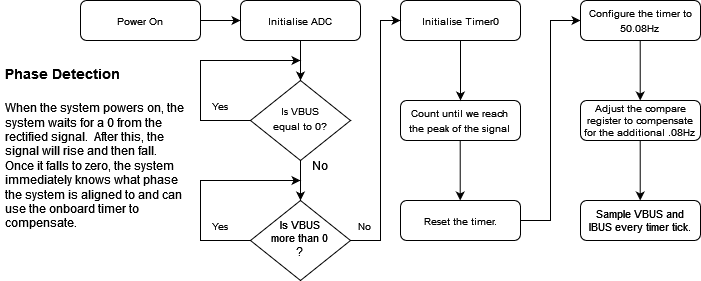

The diagram above was exported from draw.io. Its source (the exported page's mxGraphModel, read from the mxfile embedded in the PNG):
<mxGraphModel dx="1185" dy="653" grid="1" gridSize="10" guides="1" tooltips="1" connect="1" arrows="1" fold="1" page="1" pageScale="1" pageWidth="827" pageHeight="1169" math="0" shadow="0">
  <root>
    <mxCell id="WIyWlLk6GJQsqaUBKTNV-0" />
    <mxCell id="WIyWlLk6GJQsqaUBKTNV-1" parent="WIyWlLk6GJQsqaUBKTNV-0" />
    <mxCell id="WIyWlLk6GJQsqaUBKTNV-3" value="&lt;font style=&quot;font-size: 11px;&quot;&gt;&lt;font style=&quot;font-size: 10px;&quot;&gt;Power On&lt;/font&gt;&lt;/font&gt;" style="rounded=1;whiteSpace=wrap;html=1;fontSize=12;glass=0;strokeWidth=1;shadow=0;" parent="WIyWlLk6GJQsqaUBKTNV-1" vertex="1">
      <mxGeometry x="160" y="80" width="120" height="40" as="geometry" />
    </mxCell>
    <mxCell id="WIyWlLk6GJQsqaUBKTNV-7" value="&lt;font style=&quot;font-size: 11px;&quot;&gt;&lt;font style=&quot;font-size: 10px;&quot;&gt;Initialise ADC&lt;/font&gt;&lt;/font&gt;" style="rounded=1;whiteSpace=wrap;html=1;fontSize=12;glass=0;strokeWidth=1;shadow=0;" parent="WIyWlLk6GJQsqaUBKTNV-1" vertex="1">
      <mxGeometry x="320" y="80" width="120" height="40" as="geometry" />
    </mxCell>
    <mxCell id="WIyWlLk6GJQsqaUBKTNV-10" value="&lt;div&gt;&lt;font style=&quot;font-size: 11px;&quot;&gt;&lt;font style=&quot;font-size: 10px;&quot;&gt;Is VBUS &lt;br&gt;&lt;/font&gt;&lt;/font&gt;&lt;/div&gt;&lt;div&gt;&lt;font style=&quot;font-size: 11px;&quot;&gt;&lt;font style=&quot;font-size: 10px;&quot;&gt;equal to 0?&lt;br&gt;&lt;/font&gt;&lt;/font&gt;&lt;/div&gt;" style="rhombus;whiteSpace=wrap;html=1;shadow=0;fontFamily=Helvetica;fontSize=12;align=center;strokeWidth=1;spacing=6;spacingTop=-4;" parent="WIyWlLk6GJQsqaUBKTNV-1" vertex="1">
      <mxGeometry x="330" y="160" width="100" height="80" as="geometry" />
    </mxCell>
    <mxCell id="WIyWlLk6GJQsqaUBKTNV-11" value="&lt;div&gt;&lt;font size=&quot;1&quot;&gt;Count until we reach&lt;/font&gt;&lt;/div&gt;&lt;div&gt;&lt;font size=&quot;1&quot;&gt;the peak of the signal&lt;br&gt; &lt;/font&gt;&lt;/div&gt;" style="rounded=1;whiteSpace=wrap;html=1;fontSize=12;glass=0;strokeWidth=1;shadow=0;" parent="WIyWlLk6GJQsqaUBKTNV-1" vertex="1">
      <mxGeometry x="480" y="180" width="120" height="40" as="geometry" />
    </mxCell>
    <mxCell id="qQ3u8khq4r9WSGlyH7Uh-1" value="&lt;font style=&quot;font-size: 11px;&quot;&gt;&lt;font style=&quot;font-size: 10px;&quot;&gt;Initialise Timer0&lt;/font&gt;&lt;/font&gt;" style="rounded=1;whiteSpace=wrap;html=1;fontSize=12;glass=0;strokeWidth=1;shadow=0;" vertex="1" parent="WIyWlLk6GJQsqaUBKTNV-1">
      <mxGeometry x="480" y="80" width="120" height="40" as="geometry" />
    </mxCell>
    <mxCell id="qQ3u8khq4r9WSGlyH7Uh-3" value="" style="endArrow=classic;html=1;rounded=0;exitX=0;exitY=0.5;exitDx=0;exitDy=0;" edge="1" parent="WIyWlLk6GJQsqaUBKTNV-1" source="WIyWlLk6GJQsqaUBKTNV-10">
      <mxGeometry width="50" height="50" relative="1" as="geometry">
        <mxPoint x="340" y="330" as="sourcePoint" />
        <mxPoint x="380" y="140" as="targetPoint" />
        <Array as="points">
          <mxPoint x="280" y="200" />
          <mxPoint x="280" y="140" />
        </Array>
      </mxGeometry>
    </mxCell>
    <mxCell id="qQ3u8khq4r9WSGlyH7Uh-4" value="" style="endArrow=classic;html=1;rounded=0;entryX=0;entryY=0.5;entryDx=0;entryDy=0;" edge="1" parent="WIyWlLk6GJQsqaUBKTNV-1" target="WIyWlLk6GJQsqaUBKTNV-7">
      <mxGeometry width="50" height="50" relative="1" as="geometry">
        <mxPoint x="280" y="100" as="sourcePoint" />
        <mxPoint x="330" y="50" as="targetPoint" />
      </mxGeometry>
    </mxCell>
    <mxCell id="qQ3u8khq4r9WSGlyH7Uh-6" value="" style="endArrow=classic;html=1;rounded=0;exitX=0.5;exitY=1;exitDx=0;exitDy=0;" edge="1" parent="WIyWlLk6GJQsqaUBKTNV-1" source="WIyWlLk6GJQsqaUBKTNV-7" target="WIyWlLk6GJQsqaUBKTNV-10">
      <mxGeometry width="50" height="50" relative="1" as="geometry">
        <mxPoint x="340" y="330" as="sourcePoint" />
        <mxPoint x="390" y="280" as="targetPoint" />
      </mxGeometry>
    </mxCell>
    <mxCell id="qQ3u8khq4r9WSGlyH7Uh-7" value="" style="endArrow=classic;html=1;rounded=0;exitX=0.5;exitY=1;exitDx=0;exitDy=0;entryX=0.5;entryY=0;entryDx=0;entryDy=0;" edge="1" parent="WIyWlLk6GJQsqaUBKTNV-1" source="WIyWlLk6GJQsqaUBKTNV-10" target="qQ3u8khq4r9WSGlyH7Uh-8">
      <mxGeometry width="50" height="50" relative="1" as="geometry">
        <mxPoint x="430" y="200" as="sourcePoint" />
        <mxPoint x="480" y="200" as="targetPoint" />
      </mxGeometry>
    </mxCell>
    <mxCell id="qQ3u8khq4r9WSGlyH7Uh-8" value="&lt;div style=&quot;font-size: 11px;&quot;&gt;&lt;font style=&quot;font-size: 11px;&quot;&gt;Is VBUS&lt;/font&gt;&lt;/div&gt;&lt;div style=&quot;font-size: 11px;&quot;&gt;&lt;font style=&quot;font-size: 11px;&quot;&gt;&lt;font style=&quot;font-size: 11px;&quot;&gt;more than 0&lt;/font&gt;&lt;br&gt;&lt;/font&gt;&lt;/div&gt;?" style="rhombus;whiteSpace=wrap;html=1;shadow=0;fontFamily=Helvetica;fontSize=12;align=center;strokeWidth=1;spacing=6;spacingTop=-4;" vertex="1" parent="WIyWlLk6GJQsqaUBKTNV-1">
      <mxGeometry x="330" y="280" width="100" height="80" as="geometry" />
    </mxCell>
    <mxCell id="qQ3u8khq4r9WSGlyH7Uh-9" value="" style="endArrow=classic;html=1;rounded=0;exitX=0;exitY=0.5;exitDx=0;exitDy=0;" edge="1" parent="WIyWlLk6GJQsqaUBKTNV-1" source="qQ3u8khq4r9WSGlyH7Uh-8">
      <mxGeometry width="50" height="50" relative="1" as="geometry">
        <mxPoint x="340" y="330" as="sourcePoint" />
        <mxPoint x="380" y="260" as="targetPoint" />
        <Array as="points">
          <mxPoint x="280" y="320" />
          <mxPoint x="280" y="260" />
          <mxPoint x="380" y="260" />
        </Array>
      </mxGeometry>
    </mxCell>
    <mxCell id="qQ3u8khq4r9WSGlyH7Uh-16" value="" style="endArrow=classic;html=1;rounded=0;exitX=1;exitY=0.5;exitDx=0;exitDy=0;entryX=0;entryY=0.5;entryDx=0;entryDy=0;" edge="1" parent="WIyWlLk6GJQsqaUBKTNV-1" source="qQ3u8khq4r9WSGlyH7Uh-8" target="qQ3u8khq4r9WSGlyH7Uh-1">
      <mxGeometry width="50" height="50" relative="1" as="geometry">
        <mxPoint x="340" y="330" as="sourcePoint" />
        <mxPoint x="450" y="280" as="targetPoint" />
        <Array as="points">
          <mxPoint x="460" y="320" />
          <mxPoint x="460" y="100" />
        </Array>
      </mxGeometry>
    </mxCell>
    <mxCell id="qQ3u8khq4r9WSGlyH7Uh-17" value="" style="endArrow=classic;html=1;rounded=0;entryX=0.5;entryY=0;entryDx=0;entryDy=0;exitX=0.5;exitY=1;exitDx=0;exitDy=0;" edge="1" parent="WIyWlLk6GJQsqaUBKTNV-1" source="qQ3u8khq4r9WSGlyH7Uh-1" target="WIyWlLk6GJQsqaUBKTNV-11">
      <mxGeometry width="50" height="50" relative="1" as="geometry">
        <mxPoint x="340" y="330" as="sourcePoint" />
        <mxPoint x="390" y="280" as="targetPoint" />
      </mxGeometry>
    </mxCell>
    <mxCell id="qQ3u8khq4r9WSGlyH7Uh-19" value="&lt;font style=&quot;font-size: 11px;&quot;&gt;&lt;font style=&quot;font-size: 10px;&quot;&gt;Yes&lt;/font&gt;&lt;/font&gt;" style="text;html=1;strokeColor=none;fillColor=none;align=center;verticalAlign=middle;whiteSpace=wrap;rounded=0;" vertex="1" parent="WIyWlLk6GJQsqaUBKTNV-1">
      <mxGeometry x="270" y="170" width="60" height="30" as="geometry" />
    </mxCell>
    <mxCell id="qQ3u8khq4r9WSGlyH7Uh-20" value="&lt;font style=&quot;font-size: 11px;&quot;&gt;&lt;font style=&quot;font-size: 10px;&quot;&gt;No&lt;/font&gt;&lt;/font&gt;" style="text;html=1;strokeColor=none;fillColor=none;align=center;verticalAlign=middle;whiteSpace=wrap;rounded=0;" vertex="1" parent="WIyWlLk6GJQsqaUBKTNV-1">
      <mxGeometry x="414" y="290" width="60" height="30" as="geometry" />
    </mxCell>
    <mxCell id="qQ3u8khq4r9WSGlyH7Uh-22" value="&lt;font style=&quot;font-size: 11px;&quot;&gt;&lt;font style=&quot;font-size: 10px;&quot;&gt;Yes&lt;/font&gt;&lt;/font&gt;" style="text;html=1;strokeColor=none;fillColor=none;align=center;verticalAlign=middle;whiteSpace=wrap;rounded=0;" vertex="1" parent="WIyWlLk6GJQsqaUBKTNV-1">
      <mxGeometry x="270" y="290" width="60" height="30" as="geometry" />
    </mxCell>
    <mxCell id="qQ3u8khq4r9WSGlyH7Uh-23" value="No" style="text;html=1;strokeColor=none;fillColor=none;align=center;verticalAlign=middle;whiteSpace=wrap;rounded=0;" vertex="1" parent="WIyWlLk6GJQsqaUBKTNV-1">
      <mxGeometry x="370" y="230" width="60" height="30" as="geometry" />
    </mxCell>
    <mxCell id="qQ3u8khq4r9WSGlyH7Uh-24" value="&lt;h1&gt;&lt;font style=&quot;font-size: 23px;&quot;&gt;&lt;font style=&quot;font-size: 22px;&quot;&gt;&lt;font style=&quot;font-size: 21px;&quot;&gt;&lt;font style=&quot;font-size: 20px;&quot;&gt;&lt;font style=&quot;font-size: 19px;&quot;&gt;&lt;font style=&quot;font-size: 18px;&quot;&gt;&lt;font style=&quot;font-size: 17px;&quot;&gt;&lt;font style=&quot;font-size: 16px;&quot;&gt;&lt;font style=&quot;font-size: 15px;&quot;&gt;&lt;font style=&quot;font-size: 14px;&quot;&gt;Phase Detection&lt;/font&gt;&lt;/font&gt;&lt;/font&gt;&lt;/font&gt;&lt;/font&gt;&lt;/font&gt;&lt;/font&gt;&lt;/font&gt;&lt;/font&gt;&lt;/font&gt;&lt;br&gt;&lt;/h1&gt;&lt;p&gt;When the system powers on, the system waits for a 0 from the rectified signal.&amp;nbsp; After this, the signal will rise and then fall.&amp;nbsp; Once it falls to zero, the system immediately knows what phase the system is aligned to and can use the onboard timer to compensate.&lt;br&gt;&lt;/p&gt;" style="text;html=1;strokeColor=none;fillColor=none;spacing=5;spacingTop=-20;whiteSpace=wrap;overflow=hidden;rounded=0;" vertex="1" parent="WIyWlLk6GJQsqaUBKTNV-1">
      <mxGeometry x="80" y="130" width="190" height="190" as="geometry" />
    </mxCell>
    <mxCell id="qQ3u8khq4r9WSGlyH7Uh-25" value="" style="endArrow=classic;html=1;rounded=0;entryX=0.5;entryY=0;entryDx=0;entryDy=0;exitX=0.5;exitY=1;exitDx=0;exitDy=0;" edge="1" parent="WIyWlLk6GJQsqaUBKTNV-1">
      <mxGeometry width="50" height="50" relative="1" as="geometry">
        <mxPoint x="539.71" y="220" as="sourcePoint" />
        <mxPoint x="539.71" y="280" as="targetPoint" />
      </mxGeometry>
    </mxCell>
    <mxCell id="qQ3u8khq4r9WSGlyH7Uh-26" value="&lt;font style=&quot;font-size: 11px;&quot;&gt;&lt;font style=&quot;font-size: 10px;&quot;&gt;Reset the timer.&lt;/font&gt;&lt;/font&gt;" style="rounded=1;whiteSpace=wrap;html=1;fontSize=12;glass=0;strokeWidth=1;shadow=0;" vertex="1" parent="WIyWlLk6GJQsqaUBKTNV-1">
      <mxGeometry x="480" y="280" width="120" height="40" as="geometry" />
    </mxCell>
    <mxCell id="qQ3u8khq4r9WSGlyH7Uh-27" value="" style="endArrow=classic;html=1;rounded=0;exitX=1;exitY=0.5;exitDx=0;exitDy=0;" edge="1" parent="WIyWlLk6GJQsqaUBKTNV-1">
      <mxGeometry width="50" height="50" relative="1" as="geometry">
        <mxPoint x="600" y="300" as="sourcePoint" />
        <mxPoint x="660" y="100" as="targetPoint" />
        <Array as="points">
          <mxPoint x="630" y="300" />
          <mxPoint x="630" y="100" />
        </Array>
      </mxGeometry>
    </mxCell>
    <mxCell id="qQ3u8khq4r9WSGlyH7Uh-28" value="&lt;div&gt;&lt;font style=&quot;font-size: 10px;&quot;&gt;Configure the timer to&lt;/font&gt;&lt;/div&gt;&lt;div&gt;&lt;font style=&quot;font-size: 10px;&quot;&gt;50.08Hz&lt;br&gt;&lt;/font&gt;&lt;/div&gt;" style="rounded=1;whiteSpace=wrap;html=1;fontSize=12;glass=0;strokeWidth=1;shadow=0;" vertex="1" parent="WIyWlLk6GJQsqaUBKTNV-1">
      <mxGeometry x="660" y="80" width="120" height="40" as="geometry" />
    </mxCell>
    <mxCell id="qQ3u8khq4r9WSGlyH7Uh-29" value="&lt;div style=&quot;font-size: 10px;&quot;&gt;&lt;font style=&quot;font-size: 10px;&quot;&gt;Adjust the compare&lt;/font&gt;&lt;/div&gt;&lt;div style=&quot;font-size: 10px;&quot;&gt;&lt;font style=&quot;font-size: 10px;&quot;&gt;register to compensate for the additional .08Hz&lt;br&gt;&lt;/font&gt;&lt;/div&gt;" style="rounded=1;whiteSpace=wrap;html=1;fontSize=12;glass=0;strokeWidth=1;shadow=0;" vertex="1" parent="WIyWlLk6GJQsqaUBKTNV-1">
      <mxGeometry x="660" y="180" width="120" height="40" as="geometry" />
    </mxCell>
    <mxCell id="qQ3u8khq4r9WSGlyH7Uh-30" value="" style="endArrow=classic;html=1;rounded=0;entryX=0.5;entryY=0;entryDx=0;entryDy=0;exitX=0.5;exitY=1;exitDx=0;exitDy=0;" edge="1" parent="WIyWlLk6GJQsqaUBKTNV-1">
      <mxGeometry width="50" height="50" relative="1" as="geometry">
        <mxPoint x="719.71" y="120" as="sourcePoint" />
        <mxPoint x="719.71" y="180" as="targetPoint" />
      </mxGeometry>
    </mxCell>
    <mxCell id="qQ3u8khq4r9WSGlyH7Uh-31" value="&lt;div style=&quot;font-size: 11px;&quot;&gt;&lt;font style=&quot;font-size: 11px;&quot;&gt;Sample VBUS and&lt;/font&gt;&lt;/div&gt;&lt;div style=&quot;font-size: 11px;&quot;&gt;&lt;font style=&quot;font-size: 11px;&quot;&gt;&lt;font style=&quot;font-size: 11px;&quot;&gt;IBUS&lt;/font&gt; every timer tick.&lt;br&gt;&lt;/font&gt;&lt;/div&gt;" style="rounded=1;whiteSpace=wrap;html=1;fontSize=12;glass=0;strokeWidth=1;shadow=0;" vertex="1" parent="WIyWlLk6GJQsqaUBKTNV-1">
      <mxGeometry x="660" y="280" width="120" height="40" as="geometry" />
    </mxCell>
    <mxCell id="qQ3u8khq4r9WSGlyH7Uh-32" value="" style="endArrow=classic;html=1;rounded=0;entryX=0.5;entryY=0;entryDx=0;entryDy=0;exitX=0.5;exitY=1;exitDx=0;exitDy=0;" edge="1" parent="WIyWlLk6GJQsqaUBKTNV-1">
      <mxGeometry width="50" height="50" relative="1" as="geometry">
        <mxPoint x="719.71" y="220" as="sourcePoint" />
        <mxPoint x="719.71" y="280" as="targetPoint" />
      </mxGeometry>
    </mxCell>
  </root>
</mxGraphModel>